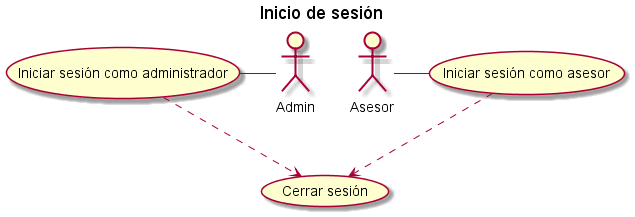

The diagram above was rendered by PlantUML. Its source (embedded in the PNG):
@startuml
title Inicio de sesión
actor Admin
actor Asesor

Asesor - (Iniciar sesión como asesor)
Admin -left- (Iniciar sesión como administrador)

(Iniciar sesión como asesor).->(Cerrar sesión)
(Iniciar sesión como administrador).->(Cerrar sesión)
'note right of Admin : This is an example.

'note right of (Use)
'A note can also
'be on several lines
'end note

'note "This note is connected\nto several objects." as N2
'(Start) .. N2
'N2 .. (Use)
@enduml